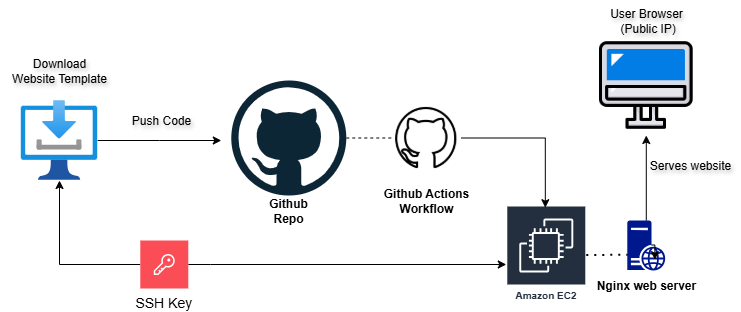

The diagram above was exported from draw.io. Its source (the exported page's mxGraphModel, read from the mxfile embedded in the PNG):
<mxGraphModel dx="1042" dy="562" grid="0" gridSize="10" guides="1" tooltips="1" connect="1" arrows="1" fold="1" page="1" pageScale="1" pageWidth="827" pageHeight="1169" background="#ffffff" math="0" shadow="0">
  <root>
    <mxCell id="0" />
    <mxCell id="1" parent="0" />
    <mxCell id="YZL1a5Lq4Xv0MawiJyp6-5" value="" style="image;aspect=fixed;html=1;points=[];align=center;fontSize=12;image=img/lib/azure2/general/Download.svg;" vertex="1" parent="1">
      <mxGeometry x="72.79" y="248" width="76.42" height="80" as="geometry" />
    </mxCell>
    <mxCell id="YZL1a5Lq4Xv0MawiJyp6-6" value="Download&lt;br&gt;Website Template" style="text;html=1;align=center;verticalAlign=middle;resizable=0;points=[];autosize=1;strokeColor=none;fillColor=none;shadow=0;labelBackgroundColor=none;spacingLeft=0;spacingTop=1;spacing=3;textShadow=1;" vertex="1" parent="1">
      <mxGeometry x="51.00000000000001" y="198" width="120" height="40" as="geometry" />
    </mxCell>
    <mxCell id="YZL1a5Lq4Xv0MawiJyp6-9" value="" style="dashed=0;outlineConnect=0;html=1;align=center;labelPosition=center;verticalLabelPosition=bottom;verticalAlign=top;shape=mxgraph.weblogos.github" vertex="1" parent="1">
      <mxGeometry x="282.79" y="228" width="115" height="115" as="geometry" />
    </mxCell>
    <mxCell id="YZL1a5Lq4Xv0MawiJyp6-14" value="" style="edgeStyle=orthogonalEdgeStyle;rounded=0;orthogonalLoop=1;jettySize=auto;html=1;exitX=1;exitY=0.5;exitDx=0;exitDy=0;" edge="1" parent="1" source="YZL1a5Lq4Xv0MawiJyp6-10" target="YZL1a5Lq4Xv0MawiJyp6-16">
      <mxGeometry relative="1" as="geometry">
        <mxPoint x="602.79" y="398" as="targetPoint" />
        <Array as="points">
          <mxPoint x="261.79" y="412" />
          <mxPoint x="261.79" y="412" />
        </Array>
      </mxGeometry>
    </mxCell>
    <mxCell id="YZL1a5Lq4Xv0MawiJyp6-43" style="edgeStyle=orthogonalEdgeStyle;rounded=0;orthogonalLoop=1;jettySize=auto;html=1;" edge="1" parent="1" source="YZL1a5Lq4Xv0MawiJyp6-10" target="YZL1a5Lq4Xv0MawiJyp6-5">
      <mxGeometry relative="1" as="geometry" />
    </mxCell>
    <mxCell id="YZL1a5Lq4Xv0MawiJyp6-10" value="SSH Key" style="shape=rect;fillColor=#FA4D56;aspect=fixed;resizable=0;labelPosition=center;verticalLabelPosition=bottom;align=center;verticalAlign=top;strokeColor=none;fontSize=14;" vertex="1" parent="1">
      <mxGeometry x="191.79" y="388" width="48" height="48" as="geometry" />
    </mxCell>
    <mxCell id="YZL1a5Lq4Xv0MawiJyp6-11" value="" style="fillColor=#ffffff;strokeColor=none;dashed=0;outlineConnect=0;html=1;labelPosition=center;verticalLabelPosition=bottom;verticalAlign=top;part=1;movable=0;resizable=0;rotatable=0;shape=mxgraph.ibm_cloud.password" vertex="1" parent="YZL1a5Lq4Xv0MawiJyp6-10">
      <mxGeometry width="24" height="24" relative="1" as="geometry">
        <mxPoint x="12" y="12" as="offset" />
      </mxGeometry>
    </mxCell>
    <mxCell id="YZL1a5Lq4Xv0MawiJyp6-16" value="Amazon EC2" style="sketch=0;outlineConnect=0;fontColor=#232F3E;gradientColor=none;strokeColor=#ffffff;fillColor=#232F3E;dashed=0;verticalLabelPosition=middle;verticalAlign=bottom;align=center;html=1;whiteSpace=wrap;fontSize=10;fontStyle=1;spacing=3;shape=mxgraph.aws4.productIcon;prIcon=mxgraph.aws4.ec2;" vertex="1" parent="1">
      <mxGeometry x="557.79" y="353" width="80" height="100" as="geometry" />
    </mxCell>
    <mxCell id="YZL1a5Lq4Xv0MawiJyp6-18" value="Nginx web server" style="text;html=1;align=center;verticalAlign=middle;resizable=0;points=[];autosize=1;strokeColor=none;fillColor=none;shadow=0;labelBackgroundColor=none;spacingLeft=0;spacingTop=1;spacing=3;fontStyle=1" vertex="1" parent="1">
      <mxGeometry x="637.79" y="418" width="120" height="30" as="geometry" />
    </mxCell>
    <mxCell id="YZL1a5Lq4Xv0MawiJyp6-23" value="" style="endArrow=none;dashed=1;html=1;rounded=0;entryX=0;entryY=0.5;entryDx=0;entryDy=0;" edge="1" parent="1" source="YZL1a5Lq4Xv0MawiJyp6-9" target="YZL1a5Lq4Xv0MawiJyp6-17">
      <mxGeometry width="50" height="50" relative="1" as="geometry">
        <mxPoint x="312.79" y="438" as="sourcePoint" />
        <mxPoint x="362.79" y="388" as="targetPoint" />
      </mxGeometry>
    </mxCell>
    <mxCell id="YZL1a5Lq4Xv0MawiJyp6-24" style="edgeStyle=orthogonalEdgeStyle;rounded=0;orthogonalLoop=1;jettySize=auto;html=1;entryX=0.488;entryY=0.022;entryDx=0;entryDy=0;entryPerimeter=0;" edge="1" parent="1" source="YZL1a5Lq4Xv0MawiJyp6-17" target="YZL1a5Lq4Xv0MawiJyp6-16">
      <mxGeometry relative="1" as="geometry" />
    </mxCell>
    <mxCell id="YZL1a5Lq4Xv0MawiJyp6-26" value="" style="shape=image;html=1;verticalAlign=top;verticalLabelPosition=bottom;labelBackgroundColor=#ffffff;imageAspect=0;aspect=fixed;image=https://cdn4.iconfinder.com/data/icons/success-filloutline/64/website-seo_and_web-internet-technology-application-128.png" vertex="1" parent="1">
      <mxGeometry x="647.79" y="183" width="100" height="100" as="geometry" />
    </mxCell>
    <mxCell id="YZL1a5Lq4Xv0MawiJyp6-28" style="edgeStyle=orthogonalEdgeStyle;rounded=0;orthogonalLoop=1;jettySize=auto;html=1;" edge="1" parent="1" source="YZL1a5Lq4Xv0MawiJyp6-5">
      <mxGeometry relative="1" as="geometry">
        <mxPoint x="272.79" y="288" as="targetPoint" />
      </mxGeometry>
    </mxCell>
    <mxCell id="YZL1a5Lq4Xv0MawiJyp6-29" value="Push Code" style="text;html=1;align=center;verticalAlign=middle;resizable=0;points=[];autosize=1;strokeColor=none;fillColor=none;shadow=0;labelBackgroundColor=none;spacingLeft=0;spacingTop=1;spacing=3;textShadow=1;" vertex="1" parent="1">
      <mxGeometry x="172.79" y="253" width="80" height="30" as="geometry" />
    </mxCell>
    <mxCell id="YZL1a5Lq4Xv0MawiJyp6-17" value="" style="shape=image;html=1;verticalAlign=top;verticalLabelPosition=bottom;labelBackgroundColor=#ffffff;imageAspect=0;aspect=fixed;image=https://cdn4.iconfinder.com/data/icons/ionicons/512/icon-social-github-outline-128.png" vertex="1" parent="1">
      <mxGeometry x="442.79" y="250.5" width="70" height="70" as="geometry" />
    </mxCell>
    <mxCell id="YZL1a5Lq4Xv0MawiJyp6-32" value="Github Actions&lt;div&gt;Workflow&lt;/div&gt;" style="text;html=1;align=center;verticalAlign=middle;resizable=0;points=[];autosize=1;strokeColor=none;fillColor=none;shadow=0;labelBackgroundColor=none;spacingLeft=0;spacingTop=1;spacing=3;fontStyle=1" vertex="1" parent="1">
      <mxGeometry x="427.79" y="328" width="100" height="40" as="geometry" />
    </mxCell>
    <mxCell id="YZL1a5Lq4Xv0MawiJyp6-33" value="Github&lt;br&gt;Repo" style="text;html=1;align=center;verticalAlign=middle;resizable=0;points=[];autosize=1;strokeColor=none;fillColor=none;shadow=0;labelBackgroundColor=none;spacingLeft=0;spacingTop=1;spacing=3;fontStyle=1" vertex="1" parent="1">
      <mxGeometry x="310.29" y="338" width="60" height="40" as="geometry" />
    </mxCell>
    <mxCell id="YZL1a5Lq4Xv0MawiJyp6-41" style="edgeStyle=orthogonalEdgeStyle;rounded=0;orthogonalLoop=1;jettySize=auto;html=1;entryX=0.5;entryY=1;entryDx=0;entryDy=0;" edge="1" parent="1" source="YZL1a5Lq4Xv0MawiJyp6-35" target="YZL1a5Lq4Xv0MawiJyp6-26">
      <mxGeometry relative="1" as="geometry" />
    </mxCell>
    <mxCell id="YZL1a5Lq4Xv0MawiJyp6-35" value="" style="sketch=0;aspect=fixed;pointerEvents=1;shadow=0;dashed=0;html=1;strokeColor=none;labelPosition=center;verticalLabelPosition=bottom;verticalAlign=top;align=center;fillColor=#00188D;shape=mxgraph.mscae.enterprise.web_server" vertex="1" parent="1">
      <mxGeometry x="678.79" y="368" width="38" height="50" as="geometry" />
    </mxCell>
    <mxCell id="YZL1a5Lq4Xv0MawiJyp6-37" style="edgeStyle=orthogonalEdgeStyle;rounded=0;orthogonalLoop=1;jettySize=auto;html=1;exitX=0.64;exitY=0.49;exitDx=0;exitDy=0;exitPerimeter=0;entryX=0.726;entryY=0.784;entryDx=0;entryDy=0;entryPerimeter=0;" edge="1" parent="1" source="YZL1a5Lq4Xv0MawiJyp6-35" target="YZL1a5Lq4Xv0MawiJyp6-35">
      <mxGeometry relative="1" as="geometry" />
    </mxCell>
    <mxCell id="YZL1a5Lq4Xv0MawiJyp6-40" value="" style="endArrow=none;dashed=1;html=1;dashPattern=1 3;strokeWidth=2;rounded=0;entryX=0.011;entryY=0.684;entryDx=0;entryDy=0;entryPerimeter=0;" edge="1" parent="1" source="YZL1a5Lq4Xv0MawiJyp6-16" target="YZL1a5Lq4Xv0MawiJyp6-35">
      <mxGeometry width="50" height="50" relative="1" as="geometry">
        <mxPoint x="452.79" y="438" as="sourcePoint" />
        <mxPoint x="502.79" y="388" as="targetPoint" />
        <Array as="points" />
      </mxGeometry>
    </mxCell>
    <mxCell id="YZL1a5Lq4Xv0MawiJyp6-42" value="Serves website" style="text;html=1;align=center;verticalAlign=middle;resizable=0;points=[];autosize=1;strokeColor=none;fillColor=none;shadow=0;labelBackgroundColor=none;spacingLeft=0;spacingTop=1;spacing=3;textShadow=1;" vertex="1" parent="1">
      <mxGeometry x="691.79" y="298" width="100" height="30" as="geometry" />
    </mxCell>
    <mxCell id="YZL1a5Lq4Xv0MawiJyp6-44" value="User Browser&lt;br&gt;&amp;nbsp;(Public IP)" style="text;html=1;align=center;verticalAlign=middle;resizable=0;points=[];autosize=1;strokeColor=none;fillColor=none;shadow=0;labelBackgroundColor=none;spacingLeft=0;spacingTop=1;spacing=3;textShadow=1;" vertex="1" parent="1">
      <mxGeometry x="647.79" y="148" width="100" height="40" as="geometry" />
    </mxCell>
  </root>
</mxGraphModel>